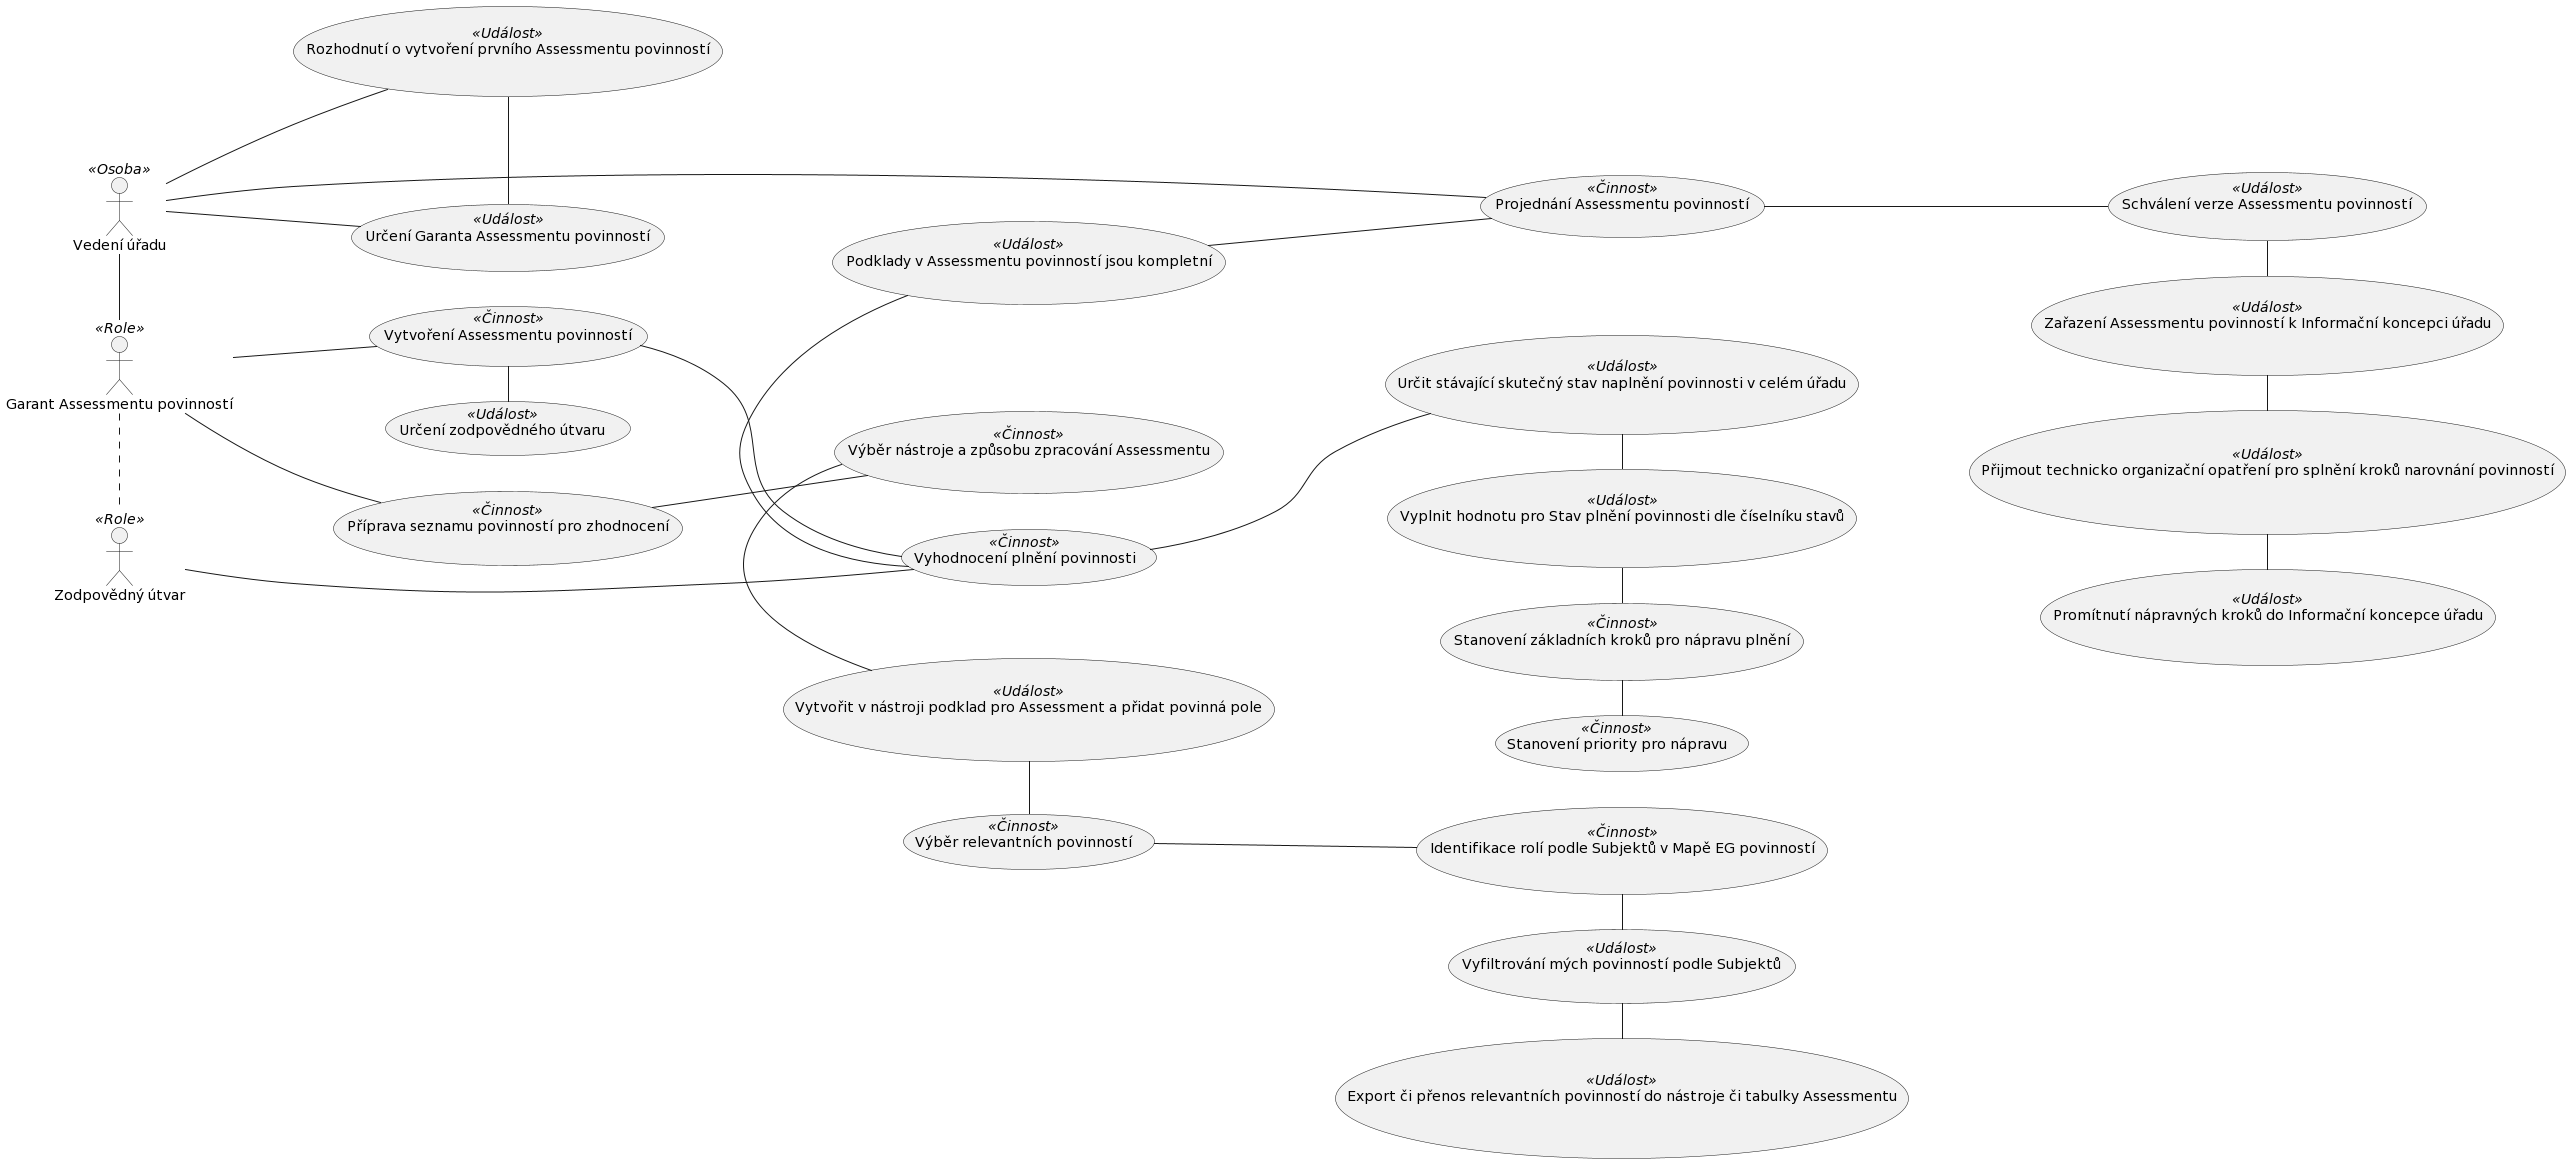

The diagram above was rendered by PlantUML. Its source (embedded in the PNG):
@startuml
allow_mixing
left to right direction
ACTOR "Vedení úřadu" as VedeniUradu <<Osoba>>
USECASE "Rozhodnutí o vytvoření prvního Assessmentu povinností" as RozhodnutiTvorba <<Událost>>
USECASE "Určení Garanta Assessmentu povinností" as UrceniGarant <<Událost>>
VedeniUradu -- RozhodnutiTvorba
RozhodnutiTvorba - UrceniGarant
VedeniUradu -- UrceniGarant
ACTOR "Garant Assessmentu povinností" as Garant <<Role>>
USECASE "Příprava seznamu povinností pro zhodnocení" as Pripravaseznamu <<Činnost>>
Garant --  Pripravaseznamu
USECASE "Výběr nástroje a způsobu zpracování Assessmentu" as Nastroj <<Činnost>>
USECASE "Vytvořit v nástroji podklad pro Assessment a přidat povinná pole" as PripravitTabulku <<Událost>>
Pripravaseznamu --  Nastroj
Nastroj - PripravitTabulku
USECASE "Výběr relevantních povinností" as Vyber <<Činnost>>
PripravitTabulku - Vyber
'Garant --  Vyber
USECASE "Identifikace rolí podle Subjektů v Mapě EG povinností" as IdentifikaceRoli <<Činnost>>
USECASE "Vyfiltrování mých povinností podle Subjektů" as Filtrovani <<Událost>>
USECASE "Export či přenos relevantních povinností do nástroje či tabulky Assessmentu" as ExportDoNastroje <<Událost>> 
Vyber --  IdentifikaceRoli 
IdentifikaceRoli - Filtrovani 
Filtrovani - ExportDoNastroje
USECASE "Vytvoření Assessmentu povinností" as VytvoreniAssessmentu <<Činnost>>
Garant --  VytvoreniAssessmentu
'CLASS "Assessment povinností" as VecAssessmentpovinnosti <<Věc>>
'Garant . VecAssessmentpovinnosti
USECASE "Určení zodpovědného útvaru" as UrceniZodpovedny <<Událost>>
ACTOR "Zodpovědný útvar" as Zodpovedny <<Role>>
USECASE "Vyhodnocení plnění povinnosti" as Vyhodnoceni <<Činnost>>
VytvoreniAssessmentu  - UrceniZodpovedny
VytvoreniAssessmentu --  Vyhodnoceni
Zodpovedny --  Vyhodnoceni
USECASE "Určit stávající skutečný stav naplnění povinnosti v celém úřadu" as PosouditStav <<Událost>>
USECASE "Vyplnit hodnotu pro Stav plnění povinnosti dle číselníku stavů" as VyplnitStav <<Událost>>
USECASE "Stanovení základních kroků pro nápravu plnění" as StanoveniKroku <<Činnost>>
USECASE "Stanovení priority pro nápravu" as StanoveniPriority <<Činnost>>
USECASE "Podklady v Assessmentu povinností jsou kompletní" as Kompletni <<Událost>>

Vyhodnoceni --  PosouditStav
PosouditStav - VyplnitStav

VyplnitStav - StanoveniKroku
StanoveniKroku - StanoveniPriority
Vyhodnoceni - Kompletni
USECASE "Projednání Assessmentu povinností" as Projednani <<Činnost>>
Kompletni -- Projednani
VedeniUradu --  Projednani
USECASE "Schválení verze Assessmentu povinností" as Schvaleni <<Událost>>
USECASE "Zařazení Assessmentu povinností k Informační koncepci úřadu" as IKzarazeni <<Událost>>
USECASE "Přijmout technicko organizační opatření pro splnění kroků narovnání povinností" as PrijmoutOpatreni <<Událost>>
USECASE "Promítnutí nápravných kroků do Informační koncepce úřadu" as IKpromitnuti <<Událost>>
Projednani --  Schvaleni
Schvaleni - IKzarazeni
IKzarazeni- PrijmoutOpatreni
PrijmoutOpatreni - IKpromitnuti

VedeniUradu - Garant
Garant . Zodpovedny
@enduml